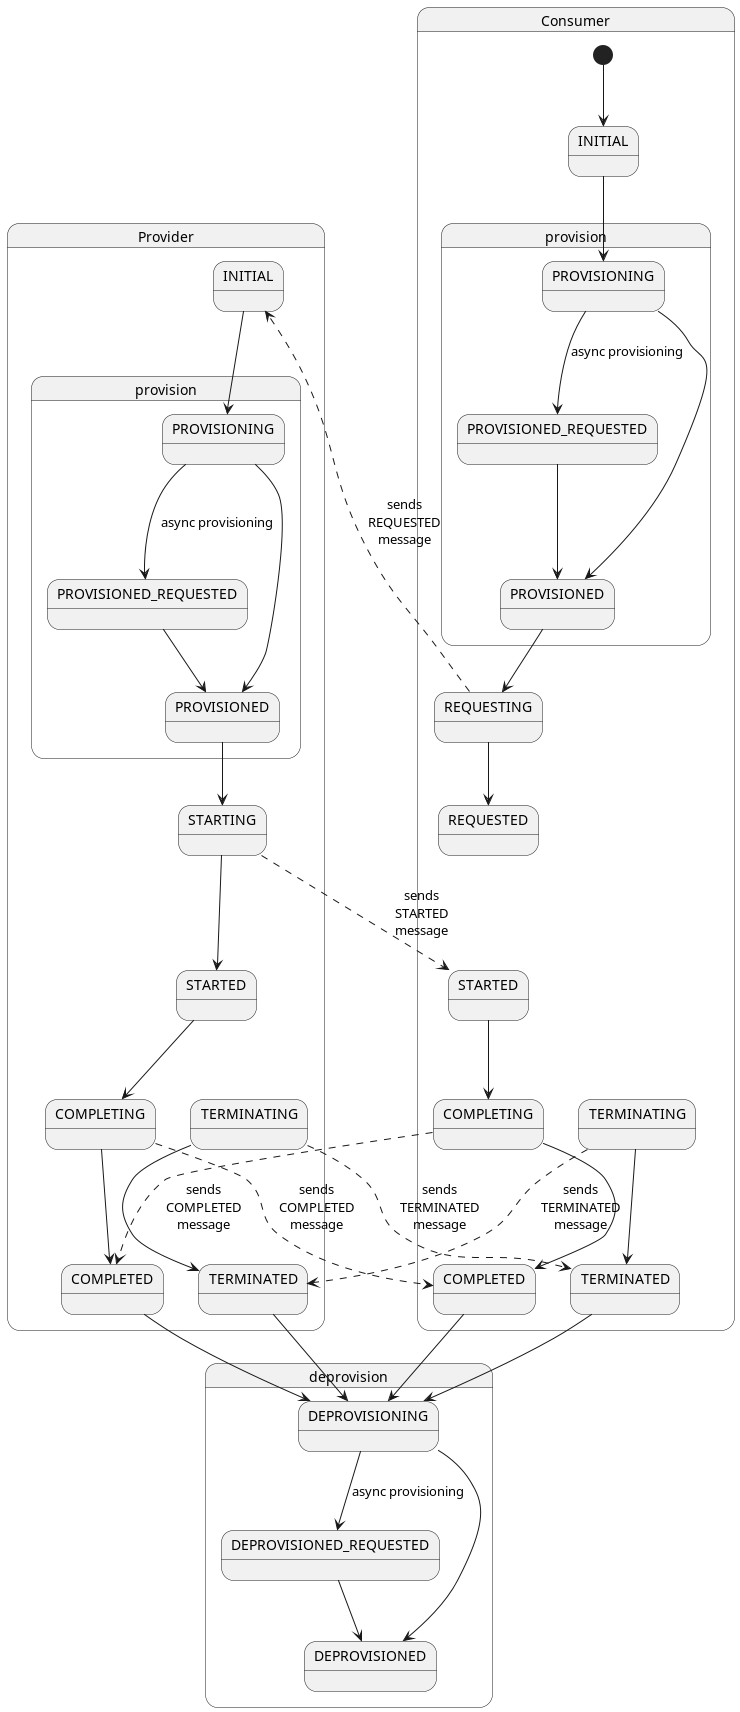

The diagram above was rendered by PlantUML. Its source (embedded in the PNG):
@startuml

state Consumer {
  state "INITIAL" as INITIAL_consumer {
  }
  state "STARTED" as STARTED_consumer {
  }
  state "COMPLETING" as COMPLETING_consumer {
  }
  state "COMPLETED" as COMPLETED_consumer {
  }
  state "provision" as provision_consumer {
      state "PROVISIONING" as PROVISIONING_consumer {
      }
      state "PROVISIONED_REQUESTED" as PROVISIONED_REQUESTED_consumer {
      }
      state "PROVISIONED" as PROVISIONED_consumer {
      }
      PROVISIONING_consumer --> PROVISIONED_REQUESTED_consumer : async provisioning
      PROVISIONED_REQUESTED_consumer --> PROVISIONED_consumer
      PROVISIONING_consumer --> PROVISIONED_consumer
  }
  state "TERMINATING" as TERMINATING_consumer {
  }
  state "TERMINATED" as TERMINATED_consumer {
  }

  [*] --> INITIAL_consumer
  INITIAL_consumer --> PROVISIONING_consumer
  PROVISIONED_consumer --> REQUESTING
  REQUESTING --> REQUESTED
  REQUESTING -[dashed]-> INITIAL_provider : sends\nREQUESTED\nmessage

  REQUESTED -[hidden]-> STARTED_consumer : used for layout

  STARTED_consumer --> COMPLETING_consumer

  COMPLETING_consumer --> COMPLETED_consumer
  COMPLETING_consumer -[dashed]-> COMPLETED_provider : sends\nCOMPLETED\nmessage
  COMPLETED_consumer --> DEPROVISIONING

  STARTED_consumer -[hidden]-> TERMINATING_consumer : used for layout
  TERMINATING_consumer --> TERMINATED_consumer
  TERMINATING_consumer -[dashed]-> TERMINATED_provider : sends\nTERMINATED\nmessage
  TERMINATED_consumer --> DEPROVISIONING
}

state Provider {
  state "INITIAL" as INITIAL_provider {
  }
  state "STARTING" as STARTING_provider {
  }
  state "STARTED" as STARTED_provider {
  }
  state "COMPLETING" as COMPLETING_provider {
  }
  state "COMPLETED" as COMPLETED_provider {
  }
  state "provision" as provision_provider {
      state "PROVISIONING" as PROVISIONING_provider {
      }
      state "PROVISIONED_REQUESTED" as PROVISIONED_REQUESTED_provider {
      }
      state "PROVISIONED" as PROVISIONED_provider {
      }
      PROVISIONING_provider --> PROVISIONED_REQUESTED_provider : async provisioning
      PROVISIONED_REQUESTED_provider --> PROVISIONED_provider
      PROVISIONING_provider --> PROVISIONED_provider
  }
  state "TERMINATING" as TERMINATING_provider {
  }
  state "TERMINATED" as TERMINATED_provider {
  }

  INITIAL_provider --> PROVISIONING_provider
  PROVISIONED_provider --> STARTING_provider
  STARTING_provider --> STARTED_provider
  STARTING_provider -[dashed]-> STARTED_consumer : sends\nSTARTED\nmessage

  STARTED_provider --> COMPLETING_provider
  COMPLETING_provider --> COMPLETED_provider
  COMPLETING_provider -[dashed]-> COMPLETED_consumer : sends\nCOMPLETED\nmessage
  COMPLETED_provider --> DEPROVISIONING

  STARTED_provider -[hidden]-> TERMINATING_provider : used for layout
  TERMINATING_provider --> TERMINATED_provider
  TERMINATING_provider -[dashed]-> TERMINATED_consumer : sends\nTERMINATED\nmessage
  TERMINATED_provider --> DEPROVISIONING
}

state deprovision {
    state DEPROVISIONING {
    }
    state DEPROVISIONED {
    }
    DEPROVISIONING --> DEPROVISIONED_REQUESTED : async provisioning
    DEPROVISIONED_REQUESTED --> DEPROVISIONED
    DEPROVISIONING --> DEPROVISIONED
}

@enduml